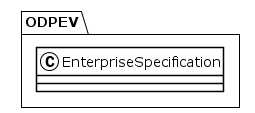

The diagram above was rendered by PlantUML. Its source (embedded in the PNG):
@startuml
!theme plain
package ODPEV {
class EnterpriseSpecification {
}
}
@enduml